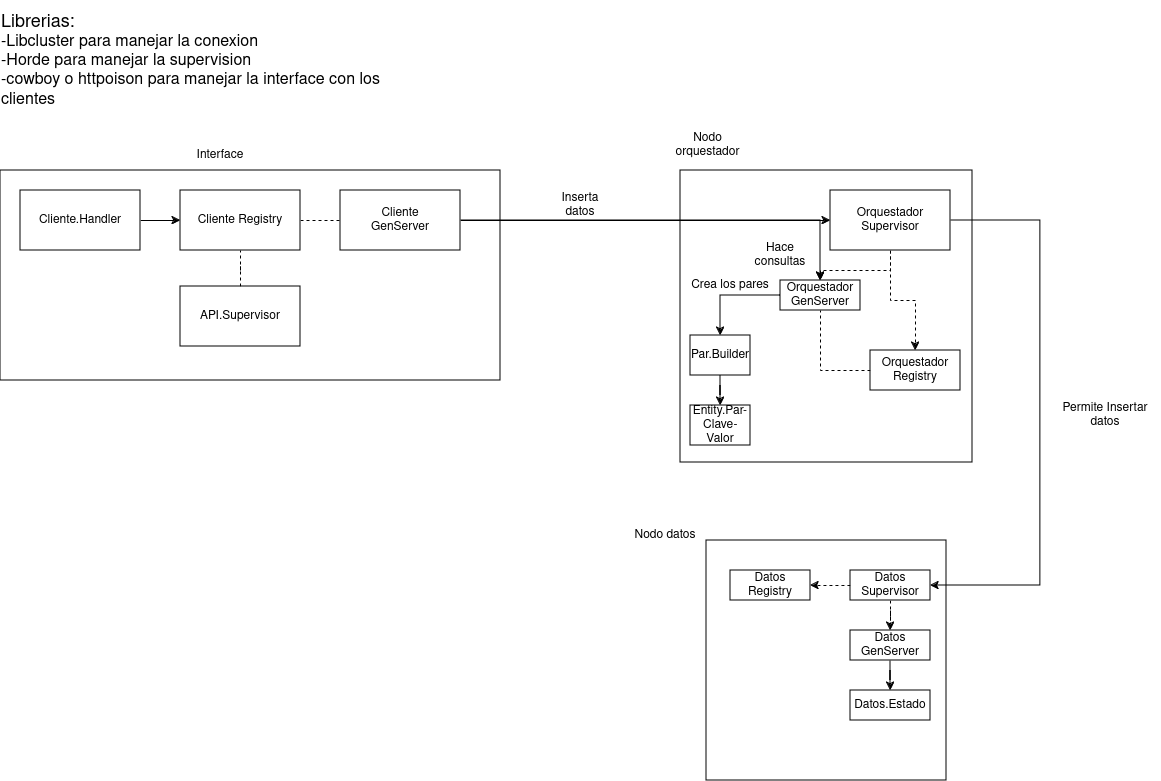

The diagram above was exported from draw.io. Its source (the exported page's mxGraphModel, read from the mxfile embedded in the PNG):
<mxGraphModel dx="1730" dy="1540" grid="1" gridSize="10" guides="1" tooltips="1" connect="1" arrows="1" fold="1" page="1" pageScale="1" pageWidth="850" pageHeight="1100" math="0" shadow="0">
  <root>
    <mxCell id="0" />
    <mxCell id="1" parent="0" />
    <mxCell id="APRvj0m-f7eQPZRUSVy1-5" value="" style="whiteSpace=wrap;html=1;aspect=fixed;" vertex="1" parent="1">
      <mxGeometry x="366" y="310" width="240" height="240" as="geometry" />
    </mxCell>
    <mxCell id="APRvj0m-f7eQPZRUSVy1-9" value="Nodo datos" style="text;html=1;align=center;verticalAlign=middle;whiteSpace=wrap;rounded=0;" vertex="1" parent="1">
      <mxGeometry x="290" y="290" width="70" height="30" as="geometry" />
    </mxCell>
    <mxCell id="ZRDErPypf2M5B6Aql54X-4" value="" style="whiteSpace=wrap;html=1;aspect=fixed;align=left;" vertex="1" parent="1">
      <mxGeometry x="340" y="-60" width="292" height="292" as="geometry" />
    </mxCell>
    <mxCell id="ZRDErPypf2M5B6Aql54X-7" value="&lt;div&gt;Nodo orquestador&lt;/div&gt;" style="text;html=1;align=center;verticalAlign=middle;whiteSpace=wrap;rounded=0;" vertex="1" parent="1">
      <mxGeometry x="325" y="-100" width="85" height="30" as="geometry" />
    </mxCell>
    <mxCell id="ZRDErPypf2M5B6Aql54X-1" value="&lt;div&gt;Entity.Par-Clave-Valor&lt;/div&gt;" style="rounded=0;whiteSpace=wrap;html=1;" vertex="1" parent="1">
      <mxGeometry x="350" y="175" width="60" height="40" as="geometry" />
    </mxCell>
    <mxCell id="ZRDErPypf2M5B6Aql54X-2" value="Par.Builder" style="rounded=0;whiteSpace=wrap;html=1;" vertex="1" parent="1">
      <mxGeometry x="350" y="105" width="60" height="40" as="geometry" />
    </mxCell>
    <mxCell id="ZRDErPypf2M5B6Aql54X-3" style="edgeStyle=orthogonalEdgeStyle;rounded=0;orthogonalLoop=1;jettySize=auto;html=1;entryX=0.5;entryY=0;entryDx=0;entryDy=0;" edge="1" parent="1" source="ZRDErPypf2M5B6Aql54X-2" target="ZRDErPypf2M5B6Aql54X-1">
      <mxGeometry relative="1" as="geometry" />
    </mxCell>
    <mxCell id="ZRDErPypf2M5B6Aql54X-12" style="edgeStyle=orthogonalEdgeStyle;rounded=0;orthogonalLoop=1;jettySize=auto;html=1;" edge="1" parent="1" source="ZRDErPypf2M5B6Aql54X-11" target="ZRDErPypf2M5B6Aql54X-2">
      <mxGeometry relative="1" as="geometry" />
    </mxCell>
    <mxCell id="ZRDErPypf2M5B6Aql54X-11" value="&lt;div&gt;Orquestador&lt;/div&gt;&lt;div&gt;GenServer&lt;br&gt;&lt;/div&gt;" style="rounded=0;whiteSpace=wrap;html=1;" vertex="1" parent="1">
      <mxGeometry x="440" y="50" width="80" height="30" as="geometry" />
    </mxCell>
    <mxCell id="ZRDErPypf2M5B6Aql54X-15" style="edgeStyle=orthogonalEdgeStyle;rounded=0;orthogonalLoop=1;jettySize=auto;html=1;" edge="1" parent="1" source="ZRDErPypf2M5B6Aql54X-13" target="ZRDErPypf2M5B6Aql54X-14">
      <mxGeometry relative="1" as="geometry" />
    </mxCell>
    <mxCell id="ZRDErPypf2M5B6Aql54X-13" value="&lt;div&gt;Datos&lt;/div&gt;&lt;div&gt;GenServer&lt;br&gt;&lt;/div&gt;" style="rounded=0;whiteSpace=wrap;html=1;" vertex="1" parent="1">
      <mxGeometry x="510" y="400" width="80" height="30" as="geometry" />
    </mxCell>
    <mxCell id="ZRDErPypf2M5B6Aql54X-14" value="&lt;div&gt;Datos.Estado&lt;/div&gt;" style="rounded=0;whiteSpace=wrap;html=1;" vertex="1" parent="1">
      <mxGeometry x="510" y="460" width="80" height="30" as="geometry" />
    </mxCell>
    <mxCell id="ZRDErPypf2M5B6Aql54X-23" style="edgeStyle=orthogonalEdgeStyle;rounded=0;orthogonalLoop=1;jettySize=auto;html=1;entryX=0.5;entryY=0;entryDx=0;entryDy=0;dashed=1;" edge="1" parent="1" source="ZRDErPypf2M5B6Aql54X-21" target="ZRDErPypf2M5B6Aql54X-11">
      <mxGeometry relative="1" as="geometry" />
    </mxCell>
    <mxCell id="ZRDErPypf2M5B6Aql54X-25" style="edgeStyle=orthogonalEdgeStyle;rounded=0;orthogonalLoop=1;jettySize=auto;html=1;entryX=0.5;entryY=0;entryDx=0;entryDy=0;dashed=1;" edge="1" parent="1" source="ZRDErPypf2M5B6Aql54X-21" target="ZRDErPypf2M5B6Aql54X-24">
      <mxGeometry relative="1" as="geometry" />
    </mxCell>
    <mxCell id="ZRDErPypf2M5B6Aql54X-29" style="edgeStyle=orthogonalEdgeStyle;rounded=0;orthogonalLoop=1;jettySize=auto;html=1;" edge="1" parent="1" source="ZRDErPypf2M5B6Aql54X-21" target="ZRDErPypf2M5B6Aql54X-27">
      <mxGeometry relative="1" as="geometry">
        <Array as="points">
          <mxPoint x="700" y="-10" />
          <mxPoint x="700" y="355" />
        </Array>
      </mxGeometry>
    </mxCell>
    <mxCell id="ZRDErPypf2M5B6Aql54X-21" value="Orquestador Supervisor" style="rounded=0;whiteSpace=wrap;html=1;" vertex="1" parent="1">
      <mxGeometry x="490" y="-40" width="120" height="60" as="geometry" />
    </mxCell>
    <mxCell id="ZRDErPypf2M5B6Aql54X-26" style="edgeStyle=orthogonalEdgeStyle;rounded=0;orthogonalLoop=1;jettySize=auto;html=1;entryX=0.5;entryY=1;entryDx=0;entryDy=0;dashed=1;endArrow=none;endFill=0;" edge="1" parent="1" source="ZRDErPypf2M5B6Aql54X-24" target="ZRDErPypf2M5B6Aql54X-11">
      <mxGeometry relative="1" as="geometry" />
    </mxCell>
    <mxCell id="ZRDErPypf2M5B6Aql54X-24" value="&lt;div&gt;Orquestador&lt;/div&gt;&lt;div&gt;Registry&lt;br&gt;&lt;/div&gt;" style="rounded=0;whiteSpace=wrap;html=1;" vertex="1" parent="1">
      <mxGeometry x="530" y="120" width="90" height="40" as="geometry" />
    </mxCell>
    <mxCell id="ZRDErPypf2M5B6Aql54X-28" style="edgeStyle=orthogonalEdgeStyle;rounded=0;orthogonalLoop=1;jettySize=auto;html=1;dashed=1;" edge="1" parent="1" source="ZRDErPypf2M5B6Aql54X-27" target="ZRDErPypf2M5B6Aql54X-13">
      <mxGeometry relative="1" as="geometry" />
    </mxCell>
    <mxCell id="ZRDErPypf2M5B6Aql54X-47" style="edgeStyle=orthogonalEdgeStyle;rounded=0;orthogonalLoop=1;jettySize=auto;html=1;entryX=1;entryY=0.5;entryDx=0;entryDy=0;dashed=1;" edge="1" parent="1" source="ZRDErPypf2M5B6Aql54X-27" target="ZRDErPypf2M5B6Aql54X-46">
      <mxGeometry relative="1" as="geometry" />
    </mxCell>
    <mxCell id="ZRDErPypf2M5B6Aql54X-27" value="&lt;div&gt;Datos&lt;/div&gt;&lt;div&gt;Supervisor&lt;br&gt;&lt;/div&gt;" style="rounded=0;whiteSpace=wrap;html=1;" vertex="1" parent="1">
      <mxGeometry x="510" y="340" width="80" height="30" as="geometry" />
    </mxCell>
    <mxCell id="ZRDErPypf2M5B6Aql54X-30" value="Permite Insertar datos" style="text;html=1;align=center;verticalAlign=middle;whiteSpace=wrap;rounded=0;" vertex="1" parent="1">
      <mxGeometry x="710" y="170" width="110" height="30" as="geometry" />
    </mxCell>
    <mxCell id="ZRDErPypf2M5B6Aql54X-31" value="" style="rounded=0;whiteSpace=wrap;html=1;" vertex="1" parent="1">
      <mxGeometry x="-340" y="-60" width="500" height="210" as="geometry" />
    </mxCell>
    <mxCell id="ZRDErPypf2M5B6Aql54X-32" value="Interface" style="text;html=1;align=center;verticalAlign=middle;whiteSpace=wrap;rounded=0;" vertex="1" parent="1">
      <mxGeometry x="-150" y="-90" width="60" height="30" as="geometry" />
    </mxCell>
    <mxCell id="ZRDErPypf2M5B6Aql54X-35" style="edgeStyle=orthogonalEdgeStyle;rounded=0;orthogonalLoop=1;jettySize=auto;html=1;entryX=0;entryY=0.5;entryDx=0;entryDy=0;" edge="1" parent="1" source="ZRDErPypf2M5B6Aql54X-33" target="ZRDErPypf2M5B6Aql54X-34">
      <mxGeometry relative="1" as="geometry" />
    </mxCell>
    <mxCell id="ZRDErPypf2M5B6Aql54X-33" value="Cliente.Handler" style="rounded=0;whiteSpace=wrap;html=1;" vertex="1" parent="1">
      <mxGeometry x="-320" y="-40" width="120" height="60" as="geometry" />
    </mxCell>
    <mxCell id="ZRDErPypf2M5B6Aql54X-38" style="edgeStyle=orthogonalEdgeStyle;rounded=0;orthogonalLoop=1;jettySize=auto;html=1;dashed=1;endArrow=none;endFill=0;" edge="1" parent="1" source="ZRDErPypf2M5B6Aql54X-34" target="ZRDErPypf2M5B6Aql54X-36">
      <mxGeometry relative="1" as="geometry" />
    </mxCell>
    <mxCell id="ZRDErPypf2M5B6Aql54X-34" value="Cliente Registry" style="rounded=0;whiteSpace=wrap;html=1;" vertex="1" parent="1">
      <mxGeometry x="-160" y="-40" width="120" height="60" as="geometry" />
    </mxCell>
    <mxCell id="ZRDErPypf2M5B6Aql54X-41" style="edgeStyle=orthogonalEdgeStyle;rounded=0;orthogonalLoop=1;jettySize=auto;html=1;entryX=0;entryY=0.5;entryDx=0;entryDy=0;" edge="1" parent="1" source="ZRDErPypf2M5B6Aql54X-36" target="ZRDErPypf2M5B6Aql54X-21">
      <mxGeometry relative="1" as="geometry" />
    </mxCell>
    <mxCell id="ZRDErPypf2M5B6Aql54X-44" style="edgeStyle=orthogonalEdgeStyle;rounded=0;orthogonalLoop=1;jettySize=auto;html=1;entryX=0.5;entryY=0;entryDx=0;entryDy=0;" edge="1" parent="1" source="ZRDErPypf2M5B6Aql54X-36" target="ZRDErPypf2M5B6Aql54X-11">
      <mxGeometry relative="1" as="geometry" />
    </mxCell>
    <mxCell id="ZRDErPypf2M5B6Aql54X-36" value="&lt;div&gt;Cliente&lt;/div&gt;&lt;div&gt;GenServer&lt;br&gt;&lt;/div&gt;" style="rounded=0;whiteSpace=wrap;html=1;" vertex="1" parent="1">
      <mxGeometry y="-40" width="120" height="60" as="geometry" />
    </mxCell>
    <mxCell id="ZRDErPypf2M5B6Aql54X-40" style="edgeStyle=orthogonalEdgeStyle;rounded=0;orthogonalLoop=1;jettySize=auto;html=1;dashed=1;endArrow=none;endFill=0;" edge="1" parent="1" source="ZRDErPypf2M5B6Aql54X-39" target="ZRDErPypf2M5B6Aql54X-34">
      <mxGeometry relative="1" as="geometry" />
    </mxCell>
    <mxCell id="ZRDErPypf2M5B6Aql54X-39" value="API.Supervisor" style="rounded=0;whiteSpace=wrap;html=1;" vertex="1" parent="1">
      <mxGeometry x="-160" y="56" width="120" height="60" as="geometry" />
    </mxCell>
    <mxCell id="ZRDErPypf2M5B6Aql54X-42" value="Inserta datos" style="text;html=1;align=center;verticalAlign=middle;whiteSpace=wrap;rounded=0;" vertex="1" parent="1">
      <mxGeometry x="210" y="-40" width="60" height="30" as="geometry" />
    </mxCell>
    <mxCell id="ZRDErPypf2M5B6Aql54X-45" value="Hace consultas" style="text;html=1;align=center;verticalAlign=middle;whiteSpace=wrap;rounded=0;" vertex="1" parent="1">
      <mxGeometry x="410" y="10" width="60" height="30" as="geometry" />
    </mxCell>
    <mxCell id="ZRDErPypf2M5B6Aql54X-46" value="&lt;div&gt;Datos&lt;/div&gt;&lt;div&gt;Registry&lt;br&gt;&lt;/div&gt;" style="rounded=0;whiteSpace=wrap;html=1;" vertex="1" parent="1">
      <mxGeometry x="390" y="340" width="80" height="30" as="geometry" />
    </mxCell>
    <mxCell id="ZRDErPypf2M5B6Aql54X-48" value="Crea los pares" style="text;html=1;align=center;verticalAlign=middle;whiteSpace=wrap;rounded=0;" vertex="1" parent="1">
      <mxGeometry x="350" y="40" width="80" height="30" as="geometry" />
    </mxCell>
    <mxCell id="ZRDErPypf2M5B6Aql54X-51" value="&lt;div align=&quot;left&quot;&gt;&lt;font style=&quot;font-size: 18px;&quot;&gt;Librerias:&amp;nbsp;&lt;/font&gt;&lt;/div&gt;&lt;div align=&quot;left&quot;&gt;&lt;font size=&quot;3&quot;&gt;-Libcluster para manejar la conexion&lt;/font&gt;&lt;/div&gt;&lt;div align=&quot;left&quot;&gt;&lt;font size=&quot;3&quot;&gt;-Horde para manejar la supervision&lt;/font&gt;&lt;/div&gt;&lt;div align=&quot;left&quot;&gt;&lt;font size=&quot;3&quot;&gt;-cowboy o httpoison para manejar la interface con los clientes&lt;br&gt;&lt;/font&gt;&lt;/div&gt;" style="text;html=1;align=center;verticalAlign=middle;whiteSpace=wrap;rounded=0;" vertex="1" parent="1">
      <mxGeometry x="-340" y="-230" width="430" height="120" as="geometry" />
    </mxCell>
  </root>
</mxGraphModel>